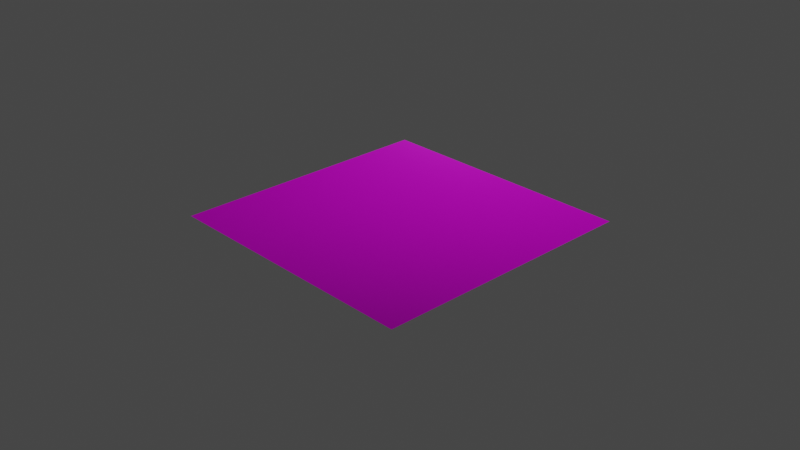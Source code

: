 # Source: lp_floor.blend  (saved by Blender 3.3.6; exported with 4.5.12 LTS)
import bpy
from mathutils import Matrix  # noqa: F401  (used for matrix-valued properties, if any)

bpy.ops.wm.read_factory_settings(use_empty=True)
scene = bpy.context.scene
scene.name = 'Scene'

# ---- collections
col_collection = bpy.data.collections.new('Collection'); scene.collection.children.link(col_collection)

# ---- images (referenced by path relative to the original .blend; pixels are not part of the script)
import os
ASSET_DIR = os.environ.get("B2B_ASSET_DIR", "")  # directory of the original .blend (textures are referenced by path, not embedded)
HERE = os.path.dirname(os.path.abspath(__file__))  # packed textures are extracted next to this script under _unpacked/

def load_image(name, relpath, width, height, colorspace="sRGB"):
    """Load a texture the original file referenced (path relative to the .blend, or extracted next to this script)."""
    p = next((c for c in (os.path.join(HERE, relpath), os.path.join(ASSET_DIR, relpath)) if relpath and os.path.exists(c)), "")
    if p:
        img = bpy.data.images.load(p, check_existing=True)
        img.name = name
    else:  # same state as the original file: an image datablock whose file is absent (Cycles renders it pink)
        img = bpy.data.images.new(name, width, height)
        img.source = "FILE"
        img.filepath = "//" + (relpath or name)
    img.colorspace_settings.name = colorspace
    return img
img_planks019_1k_displacement_jpg = load_image('Planks019_1K_Displacement.jpg', 'Planks019_1K_Displacement.jpg', 1024, 1024, 'Non-Color')
img_planks019_1k_color_jpg = load_image('Planks019_1K_Color.jpg', 'Planks019_1K_Color.jpg', 1024, 1024, 'sRGB')
img_planks019_1k_metalness_jpg = load_image('Planks019_1K_Metalness.jpg', 'Planks019_1K_Metalness.jpg', 1024, 1024, 'Non-Color')
img_planks019_1k_roughness_jpg = load_image('Planks019_1K_Roughness.jpg', 'Planks019_1K_Roughness.jpg', 1024, 1024, 'Non-Color')
img_planks019_1k_normaldx_jpg = load_image('Planks019_1K_NormalDX.jpg', 'Planks019_1K_NormalDX.jpg', 1024, 1024, 'Non-Color')
img_planks019_1k_ambientocclusion_jpg = load_image('Planks019_1K_AmbientOcclusion.jpg', 'Planks019_1K_AmbientOcclusion.jpg', 1024, 1024, 'Non-Color')

# ---- materials (node trees are filled in below, after node groups)
mat_material = bpy.data.materials.new('Material')
mat_material.alpha_threshold = 0.0
mat_material.use_transparent_shadow = False
mat_material.roughness = 0.5
mat_material.line_color = (0.0, 0.0, 0.0, 1.0)

# ---- material node trees
mat_material.use_nodes = True; mat_material.node_tree.nodes.clear()
_N = mat_material.node_tree.nodes; _L = mat_material.node_tree.links
n0 = _N.new('ShaderNodeOutputMaterial'); n0.name = 'Material Output'; n0.location = (300, 300)
n1 = _N.new('ShaderNodeBsdfPrincipled'); n1.name = 'Principled BSDF'; n1.location = (10, 300)
n1.distribution = 'GGX'
n1.subsurface_method = 'RANDOM_WALK_SKIN'
n1.inputs[3].default_value = 1.45
n1.inputs[27].default_value = (0.0, 0.0, 0.0, 1.0)
n1.inputs[28].default_value = 1.0
n2 = _N.new('ShaderNodeTexImage'); n2.name = 'Image Texture'; n2.location = (86, -1430)
n2.label = 'Displacement'
n2.image = img_planks019_1k_displacement_jpg
n3 = _N.new('ShaderNodeDisplacement'); n3.name = 'Displacement'; n3.location = (110, -400)
n3.inputs[2].default_value = 1.0
n4 = _N.new('ShaderNodeTexImage'); n4.name = 'Image Texture.001'; n4.location = (86, -310)
n4.label = 'Base Color'
n4.image = img_planks019_1k_color_jpg
n5 = _N.new('ShaderNodeTexImage'); n5.name = 'Image Texture.002'; n5.location = (86, -590)
n5.label = 'Metallic'
n5.image = img_planks019_1k_metalness_jpg
n6 = _N.new('ShaderNodeTexImage'); n6.name = 'Image Texture.003'; n6.location = (86, -870)
n6.label = 'Roughness'
n6.image = img_planks019_1k_roughness_jpg
n7 = _N.new('ShaderNodeTexImage'); n7.name = 'Image Texture.004'; n7.location = (86, -1150)
n7.label = 'Normal'
n7.image = img_planks019_1k_normaldx_jpg
n8 = _N.new('ShaderNodeNormalMap'); n8.name = 'Normal Map'; n8.location = (-240, -620)
n9 = _N.new('ShaderNodeTexImage'); n9.name = 'Image Texture.005'; n9.location = (86, -30)
n9.label = 'Ambient Occlusion'
n9.image = img_planks019_1k_ambientocclusion_jpg
n10 = _N.new('ShaderNodeMapping'); n10.name = 'Mapping'; n10.location = (230, -30)
n11 = _N.new('NodeReroute'); n11.name = 'Reroute'; n11.location = (36, -821)
n11.width = 16
n11.socket_idname = 'NodeSocketVector'
n12 = _N.new('ShaderNodeTexCoord'); n12.name = 'Texture Coordinate'; n12.location = (30, -30)
n13 = _N.new('NodeFrame'); n13.name = 'Frame'; n13.location = (-1270, 330)
n13.label = 'Mapping'
n13.width = 400
n14 = _N.new('NodeFrame'); n14.name = 'Frame.001'; n14.location = (-626, 530)
n14.label = 'Textures'
n14.width = 356
n2.parent = n14
n4.parent = n14
n5.parent = n14
n6.parent = n14
n7.parent = n14
n9.parent = n14
n10.parent = n13
n11.parent = n14
n12.parent = n13
_L.new(n1.outputs[0], n0.inputs[0])
_L.new(n2.outputs[0], n3.inputs[0])
_L.new(n3.outputs[0], n0.inputs[2])
_L.new(n4.outputs[0], n1.inputs[0])
_L.new(n5.outputs[0], n1.inputs[1])
_L.new(n6.outputs[0], n1.inputs[2])
_L.new(n7.outputs[0], n8.inputs[1])
_L.new(n8.outputs[0], n1.inputs[5])
_L.new(n11.outputs[0], n9.inputs[0])
_L.new(n11.outputs[0], n4.inputs[0])
_L.new(n11.outputs[0], n5.inputs[0])
_L.new(n11.outputs[0], n6.inputs[0])
_L.new(n11.outputs[0], n7.inputs[0])
_L.new(n11.outputs[0], n2.inputs[0])
_L.new(n10.outputs[0], n11.inputs[0])
_L.new(n12.outputs[2], n10.inputs[0])
n0.is_active_output = True

# ---- world
world_world = bpy.data.worlds.new('World'); scene.world = world_world
world_world.use_nodes = True; world_world.node_tree.nodes.clear()
_N = world_world.node_tree.nodes; _L = world_world.node_tree.links
n0 = _N.new('ShaderNodeOutputWorld'); n0.name = 'World Output'; n0.location = (300, 300)
n1 = _N.new('ShaderNodeBackground'); n1.name = 'Background'; n1.location = (10, 300)
n1.inputs[0].default_value = (0.05088, 0.05088, 0.05088, 1.0)
_L.new(n1.outputs[0], n0.inputs[0])
n0.is_active_output = True
world_world.color = (0.05088, 0.05088, 0.05088)
world_world.use_sun_shadow = False
world_world.sun_shadow_jitter_overblur = 0.0

# ---- cameras
cam_camera = bpy.data.cameras.new('Camera')
cam_camera.clip_end = 100.0
cam_camera.ortho_scale = 7.314

# ---- lights
light_light = bpy.data.lights.new('Light', 'POINT')
light_light.transmission_factor = 0.0
light_light.energy = 1000.0
light_light.shadow_soft_size = 0.1
light_light.shadow_maximum_resolution = 0.006
light_light.use_absolute_resolution = True

# ---- meshes
me_plane = bpy.data.meshes.new('Plane')
me_plane.from_pydata([(0.5, -0.5055, 0.0), (-0.5, -0.5055, 0.0), (0.5, 0.4945, 0.0), (-0.5, 0.4945, 0.0)], [], [(1, 0, 2, 3)])
_uv = me_plane.uv_layers.new(name='UVMap')
_uv.uv.foreach_set('vector', [0.3333, 0.3315, 0.6667, 0.3315, 0.6667, 0.6648, 0.3333, 0.6648])
me_plane.materials.append(mat_material)
me_plane.update()
me_plane_001 = bpy.data.meshes.new('Plane.001')
me_plane_001.from_pydata([(-1.5, -1.5, 0.0), (-1.5, -0.5055, 0.0), (-0.5, -1.5, 0.0), (-0.5, -0.5055, 0.0)], [], [(0, 2, 3, 1)])
_uv = me_plane_001.uv_layers.new(name='UVMap')
_uv.uv.foreach_set('vector', [0.0, 0.0, 0.3333, 0.0, 0.3333, 0.3315, 0.0, 0.3315])
me_plane_001.materials.append(mat_material)
me_plane_001.update()
me_plane_002 = bpy.data.meshes.new('Plane.002')
me_plane_002.from_pydata([(-0.5, -1.5, 0.0), (0.5, -1.5, 0.0), (0.5, -0.5055, 0.0), (-0.5, -0.5055, 0.0)], [], [(0, 1, 2, 3)])
_uv = me_plane_002.uv_layers.new(name='UVMap')
_uv.uv.foreach_set('vector', [0.3333, 0.0, 0.6667, 0.0, 0.6667, 0.3315, 0.3333, 0.3315])
me_plane_002.materials.append(mat_material)
me_plane_002.update()
me_plane_003 = bpy.data.meshes.new('Plane.003')
me_plane_003.from_pydata([(1.5, -1.5, 0.0), (1.5, -0.5055, 0.0), (0.5, -1.5, 0.0), (0.5, -0.5055, 0.0)], [], [(2, 0, 1, 3)])
_uv = me_plane_003.uv_layers.new(name='UVMap')
_uv.uv.foreach_set('vector', [0.6667, 0.0, 1.0, 0.0, 1.0, 0.3315, 0.6667, 0.3315])
me_plane_003.materials.append(mat_material)
me_plane_003.update()
me_plane_004 = bpy.data.meshes.new('Plane.004')
me_plane_004.from_pydata([(1.5, -0.5055, 0.0), (1.5, 0.4945, 0.0), (0.5, -0.5055, 0.0), (0.5, 0.4945, 0.0)], [], [(2, 0, 1, 3)])
_uv = me_plane_004.uv_layers.new(name='UVMap')
_uv.uv.foreach_set('vector', [0.6667, 0.3315, 1.0, 0.3315, 1.0, 0.6648, 0.6667, 0.6648])
me_plane_004.materials.append(mat_material)
me_plane_004.update()
me_plane_005 = bpy.data.meshes.new('Plane.005')
me_plane_005.from_pydata([(1.5, 1.5, 0.0), (1.5, 0.4945, 0.0), (0.5, 1.5, 0.0), (0.5, 0.4945, 0.0)], [], [(3, 1, 0, 2)])
_uv = me_plane_005.uv_layers.new(name='UVMap')
_uv.uv.foreach_set('vector', [0.6667, 0.6648, 1.0, 0.6648, 1.0, 1.0, 0.6667, 1.0])
me_plane_005.materials.append(mat_material)
me_plane_005.update()
me_plane_006 = bpy.data.meshes.new('Plane.006')
me_plane_006.from_pydata([(0.5, 1.5, 0.0), (-0.5, 1.5, 0.0), (0.5, 0.4945, 0.0), (-0.5, 0.4945, 0.0)], [], [(3, 2, 0, 1)])
_uv = me_plane_006.uv_layers.new(name='UVMap')
_uv.uv.foreach_set('vector', [0.3333, 0.6648, 0.6667, 0.6648, 0.6667, 1.0, 0.3333, 1.0])
me_plane_006.materials.append(mat_material)
me_plane_006.update()
me_plane_007 = bpy.data.meshes.new('Plane.007')
me_plane_007.from_pydata([(-1.5, 1.5, 0.0), (-1.5, 0.4945, 0.0), (-0.5, 1.5, 0.0), (-0.5, 0.4945, 0.0)], [], [(1, 3, 2, 0)])
_uv = me_plane_007.uv_layers.new(name='UVMap')
_uv.uv.foreach_set('vector', [0.0, 0.6648, 0.3333, 0.6648, 0.3333, 1.0, 0.0, 1.0])
me_plane_007.materials.append(mat_material)
me_plane_007.update()
me_plane_008 = bpy.data.meshes.new('Plane.008')
me_plane_008.from_pydata([(-1.5, 0.4945, 0.0), (-1.5, -0.5055, 0.0), (-0.5, -0.5055, 0.0), (-0.5, 0.4945, 0.0)], [], [(1, 2, 3, 0)])
_uv = me_plane_008.uv_layers.new(name='UVMap')
_uv.uv.foreach_set('vector', [0.0, 0.3315, 0.3333, 0.3315, 0.3333, 0.6648, 0.0, 0.6648])
me_plane_008.materials.append(mat_material)
me_plane_008.update()

# ---- objects
ob_light = bpy.data.objects.new('Light', light_light)
ob_camera = bpy.data.objects.new('Camera', cam_camera)
ob_centerfloor = bpy.data.objects.new('CenterFloor', me_plane)
ob_bottomleftfloor = bpy.data.objects.new('BottomLeftFloor', me_plane_001)
ob_bottomfloor = bpy.data.objects.new('BottomFloor', me_plane_002)
ob_bottomrightfloor = bpy.data.objects.new('BottomRightFloor', me_plane_003)
ob_rightfloor = bpy.data.objects.new('RightFloor', me_plane_004)
ob_toprightfloor = bpy.data.objects.new('TopRightFloor', me_plane_005)
ob_topfloor = bpy.data.objects.new('TopFloor', me_plane_006)
ob_topleftfloor = bpy.data.objects.new('TopLeftFloor', me_plane_007)
ob_leftfloor = bpy.data.objects.new('LeftFloor', me_plane_008)

# ---- transforms, parenting, visibility, modifiers, constraints
ob_light.location = (1.076, 1.005, 5.904)
ob_light.rotation_euler = (0.6503, 0.05522, 1.866)
ob_light.lock_rotations_4d = False
ob_light.empty_display_type = 'ARROWS'
ob_light.color = (0.0, 0.0, 0.0, 0.0)
ob_light.lineart.crease_threshold = 0.0
ob_camera.location = (7.359, -6.926, 4.958)
ob_camera.rotation_euler = (1.109, 0.0, 0.8149)
ob_camera.lock_rotations_4d = False
ob_camera.empty_display_type = 'ARROWS'
ob_camera.color = (0.0, 0.0, 0.0, 0.0)
ob_camera.display_type = 'WIRE'
ob_camera.lineart.crease_threshold = 0.0
ob_centerfloor.location = (0.0, 0.0, 0.0)
ob_bottomleftfloor.location = (0.0, 0.0, 0.0)
ob_bottomfloor.location = (0.0, 0.0, 0.0)
ob_bottomrightfloor.location = (0.0, 0.0, 0.0)
ob_rightfloor.location = (0.0, 0.0, 0.0)
ob_toprightfloor.location = (0.0, 0.0, 0.0)
ob_topfloor.location = (0.0, 0.0, 0.0)
ob_topleftfloor.location = (0.0, 0.0, 0.0)
ob_leftfloor.location = (0.0, 0.0, 0.0)

# ---- collection membership
col_collection.objects.link(ob_light)
col_collection.objects.link(ob_camera)
col_collection.objects.link(ob_centerfloor)
col_collection.objects.link(ob_bottomleftfloor)
col_collection.objects.link(ob_bottomfloor)
col_collection.objects.link(ob_bottomrightfloor)
col_collection.objects.link(ob_rightfloor)
col_collection.objects.link(ob_toprightfloor)
col_collection.objects.link(ob_topfloor)
col_collection.objects.link(ob_topleftfloor)
col_collection.objects.link(ob_leftfloor)

# ---- scene / render settings (as saved in the file)
scene.camera = ob_camera
scene.frame_start = 1; scene.frame_end = 250; scene.frame_set(1)
scene.render.engine = 'BLENDER_EEVEE_NEXT'
scene.cycles.sampling_pattern = 'TABULATED_SOBOL'
scene.cycles.use_light_tree = False
scene.view_settings.view_transform = 'Filmic'
bpy.context.view_layer.update()
